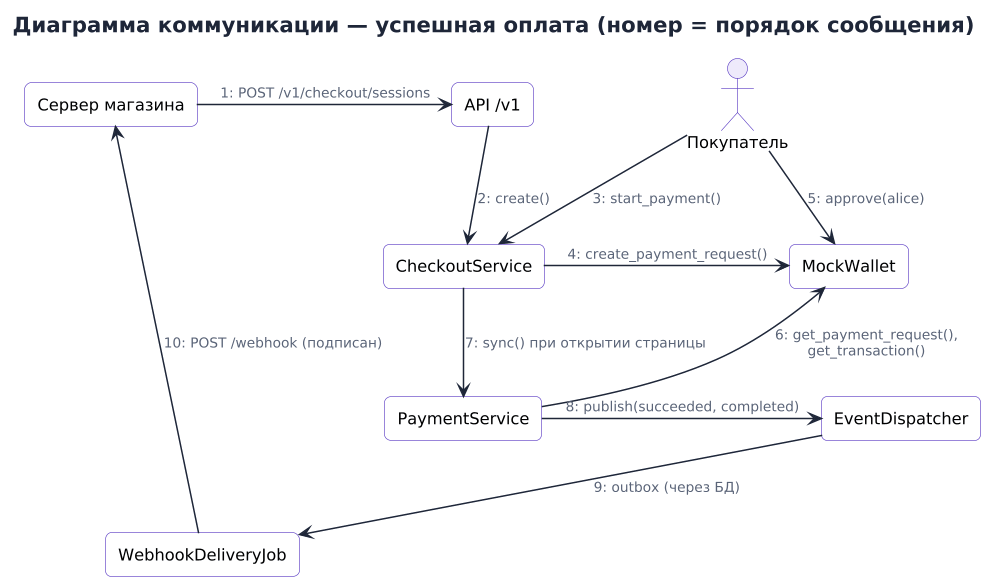

The diagram above was rendered by PlantUML. Its source (embedded in the PNG):
@startuml communication
!include _style.iuml
title Диаграмма коммуникации — успешная оплата (номер = порядок сообщения)

rectangle "Сервер магазина" as Shop
rectangle "API /v1" as API
rectangle "CheckoutService" as CS
rectangle "PaymentService" as PS
rectangle "MockWallet" as W
rectangle "EventDispatcher" as ED
rectangle "WebhookDeliveryJob" as WJ
actor "Покупатель" as C

Shop -right-> API : 1: POST /v1/checkout/sessions
API -down-> CS : 2: create()
C -right-> CS : 3: start_payment()
CS -right-> W : 4: create_payment_request()
C -down-> W : 5: approve(alice)
PS -up-> W : 6: get_payment_request(),\nget_transaction()
CS -down-> PS : 7: sync() при открытии страницы
PS -right-> ED : 8: publish(succeeded, completed)
ED -down-> WJ : 9: outbox (через БД)
WJ -left-> Shop : 10: POST /webhook (подписан)
@enduml